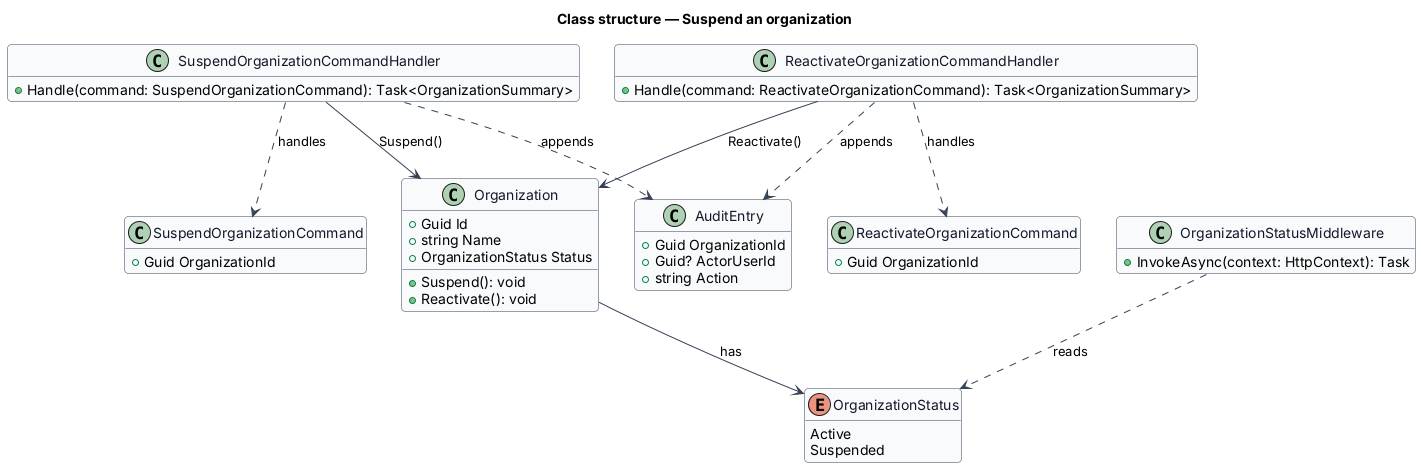

The diagram above was rendered by PlantUML. Its source (embedded in the PNG):
@startuml
skinparam backgroundColor #FFFFFF
skinparam shadowing false
skinparam roundcorner 8
skinparam defaultFontName Arial
skinparam ArrowColor #344054
skinparam class {
  BorderColor #344054
  FontColor #101828
  BackgroundColor #F9FAFB
}
hide empty members
title Class structure — Suspend an organization


enum OrganizationStatus {
  Active
  Suspended
}
class Organization {
  +Guid Id
  +string Name
  +OrganizationStatus Status
  +Suspend(): void
  +Reactivate(): void
}
class SuspendOrganizationCommand {
  +Guid OrganizationId
}
class ReactivateOrganizationCommand {
  +Guid OrganizationId
}
class SuspendOrganizationCommandHandler {
  +Handle(command: SuspendOrganizationCommand): Task<OrganizationSummary>
}
class ReactivateOrganizationCommandHandler {
  +Handle(command: ReactivateOrganizationCommand): Task<OrganizationSummary>
}
class OrganizationStatusMiddleware {
  +InvokeAsync(context: HttpContext): Task
}
class AuditEntry {
  +Guid OrganizationId
  +Guid? ActorUserId
  +string Action
}
Organization --> OrganizationStatus : has
SuspendOrganizationCommandHandler ..> SuspendOrganizationCommand : handles
ReactivateOrganizationCommandHandler ..> ReactivateOrganizationCommand : handles
SuspendOrganizationCommandHandler --> Organization : Suspend()
ReactivateOrganizationCommandHandler --> Organization : Reactivate()
SuspendOrganizationCommandHandler ..> AuditEntry : appends
ReactivateOrganizationCommandHandler ..> AuditEntry : appends
OrganizationStatusMiddleware ..> OrganizationStatus : reads

@enduml